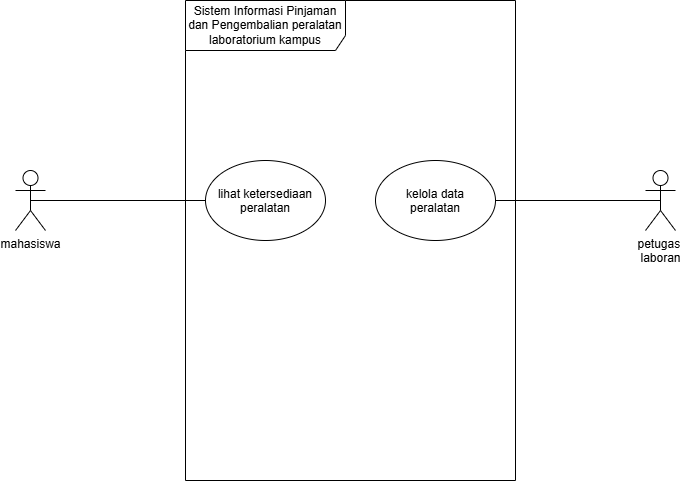

The diagram above was exported from draw.io. Its source (the exported page's mxGraphModel, read from the mxfile embedded in the PNG):
<mxGraphModel dx="1414" dy="841" grid="1" gridSize="10" guides="1" tooltips="1" connect="1" arrows="1" fold="1" page="1" pageScale="1" pageWidth="850" pageHeight="1100" math="0" shadow="0">
  <root>
    <mxCell id="0" />
    <mxCell id="1" parent="0" />
    <mxCell id="EivBPfe6kBkiEeMDhDg9-1" parent="1" style="shape=umlFrame;whiteSpace=wrap;html=1;pointerEvents=0;recursiveResize=0;container=1;collapsible=0;width=160;height=50;" value="Sistem Informasi Pinjaman dan Pengembalian peralatan laboratorium kampus" vertex="1">
      <mxGeometry height="480" width="330" x="270" y="410" as="geometry" />
    </mxCell>
    <mxCell id="EivBPfe6kBkiEeMDhDg9-7" parent="EivBPfe6kBkiEeMDhDg9-1" style="ellipse;whiteSpace=wrap;html=1;shapeInside=1;" value="lihat ketersediaan peralatan" vertex="1">
      <mxGeometry height="80" width="120" x="20" y="160" as="geometry" />
    </mxCell>
    <mxCell id="EivBPfe6kBkiEeMDhDg9-8" parent="EivBPfe6kBkiEeMDhDg9-1" style="ellipse;whiteSpace=wrap;html=1;shapeInside=1;" value="kelola data peralatan" vertex="1">
      <mxGeometry height="80" width="120" x="190" y="160" as="geometry" />
    </mxCell>
    <mxCell id="EivBPfe6kBkiEeMDhDg9-2" parent="1" style="shape=umlActor;verticalLabelPosition=bottom;verticalAlign=top;html=1;" value="mahasiswa" vertex="1">
      <mxGeometry height="60" width="30" x="100" y="580" as="geometry" />
    </mxCell>
    <mxCell id="EivBPfe6kBkiEeMDhDg9-3" parent="1" style="shape=umlActor;verticalLabelPosition=bottom;verticalAlign=top;html=1;" value="petugas&amp;nbsp;&lt;div&gt;laboran&lt;/div&gt;" vertex="1">
      <mxGeometry height="60" width="30" x="730" y="580" as="geometry" />
    </mxCell>
    <mxCell id="EivBPfe6kBkiEeMDhDg9-10" edge="1" parent="1" source="EivBPfe6kBkiEeMDhDg9-7" style="edgeStyle=orthogonalEdgeStyle;rounded=0;orthogonalLoop=1;jettySize=auto;html=1;exitX=0;exitY=0.5;exitDx=0;exitDy=0;entryX=0.5;entryY=0.5;entryDx=0;entryDy=0;entryPerimeter=0;endArrow=none;endFill=0;" target="EivBPfe6kBkiEeMDhDg9-2">
      <mxGeometry relative="1" as="geometry" />
    </mxCell>
    <mxCell id="EivBPfe6kBkiEeMDhDg9-11" edge="1" parent="1" source="EivBPfe6kBkiEeMDhDg9-8" style="edgeStyle=orthogonalEdgeStyle;rounded=0;orthogonalLoop=1;jettySize=auto;html=1;exitX=1;exitY=0.5;exitDx=0;exitDy=0;entryX=0.5;entryY=0.5;entryDx=0;entryDy=0;entryPerimeter=0;endArrow=none;endFill=0;" target="EivBPfe6kBkiEeMDhDg9-3">
      <mxGeometry relative="1" as="geometry" />
    </mxCell>
  </root>
</mxGraphModel>